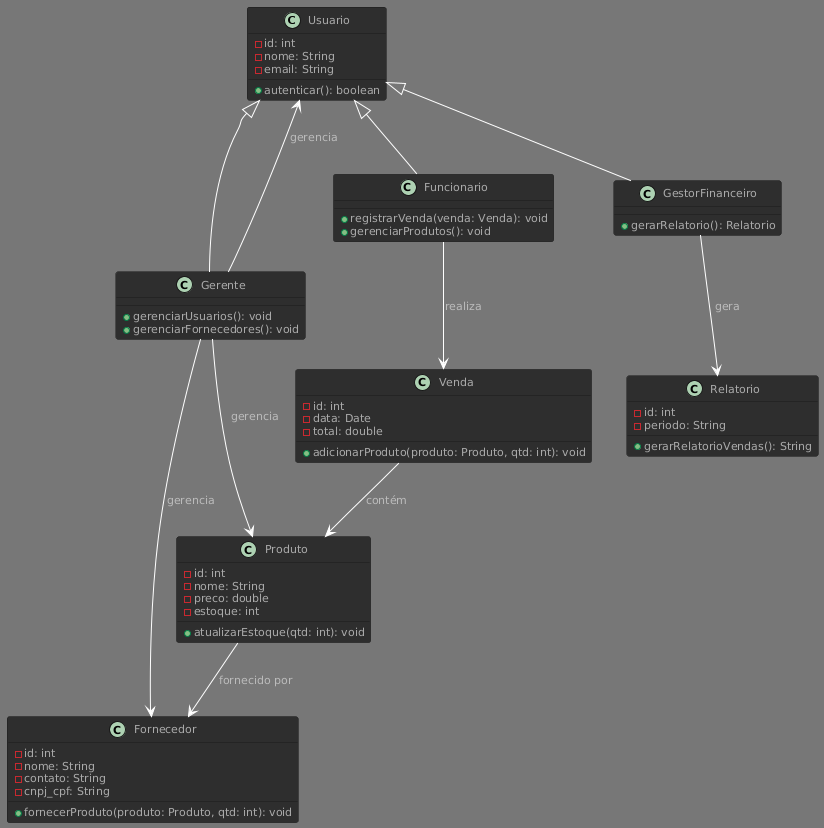

The diagram above was rendered by PlantUML. Its source (embedded in the PNG):
@startuml
!theme reddress-darkred
' Classe base Usuario
class Usuario {
    - id: int
    - nome: String
    - email: String
    + autenticar(): boolean
}

' Subclasses de Usuario
class Funcionario {
    + registrarVenda(venda: Venda): void
    + gerenciarProdutos(): void
}
class Gerente {
    + gerenciarUsuarios(): void
    + gerenciarFornecedores(): void
}
class GestorFinanceiro {
    + gerarRelatorio(): Relatorio
}

' Herança (Usuario -> Subclasses)
Usuario <|-- Funcionario
Usuario <|-- Gerente
Usuario <|-- GestorFinanceiro

' Outras classes do sistema
class Produto {
    - id: int
    - nome: String
    - preco: double
    - estoque: int
    + atualizarEstoque(qtd: int): void
}

class Fornecedor {
    - id: int
    - nome: String
    - contato: String
    - cnpj_cpf: String
    + fornecerProduto(produto: Produto, qtd: int): void
}

class Venda {
    - id: int
    - data: Date
    - total: double
    + adicionarProduto(produto: Produto, qtd: int): void
}

class Relatorio {
    - id: int
    - periodo: String
    + gerarRelatorioVendas(): String
}

' Relacionamentos
Funcionario --> Venda : realiza
Venda --> Produto : contém
Produto --> Fornecedor : fornecido por
GestorFinanceiro --> Relatorio : gera
Gerente --> Produto : gerencia
Gerente --> Usuario : gerencia
Gerente --> Fornecedor : gerencia
@enduml